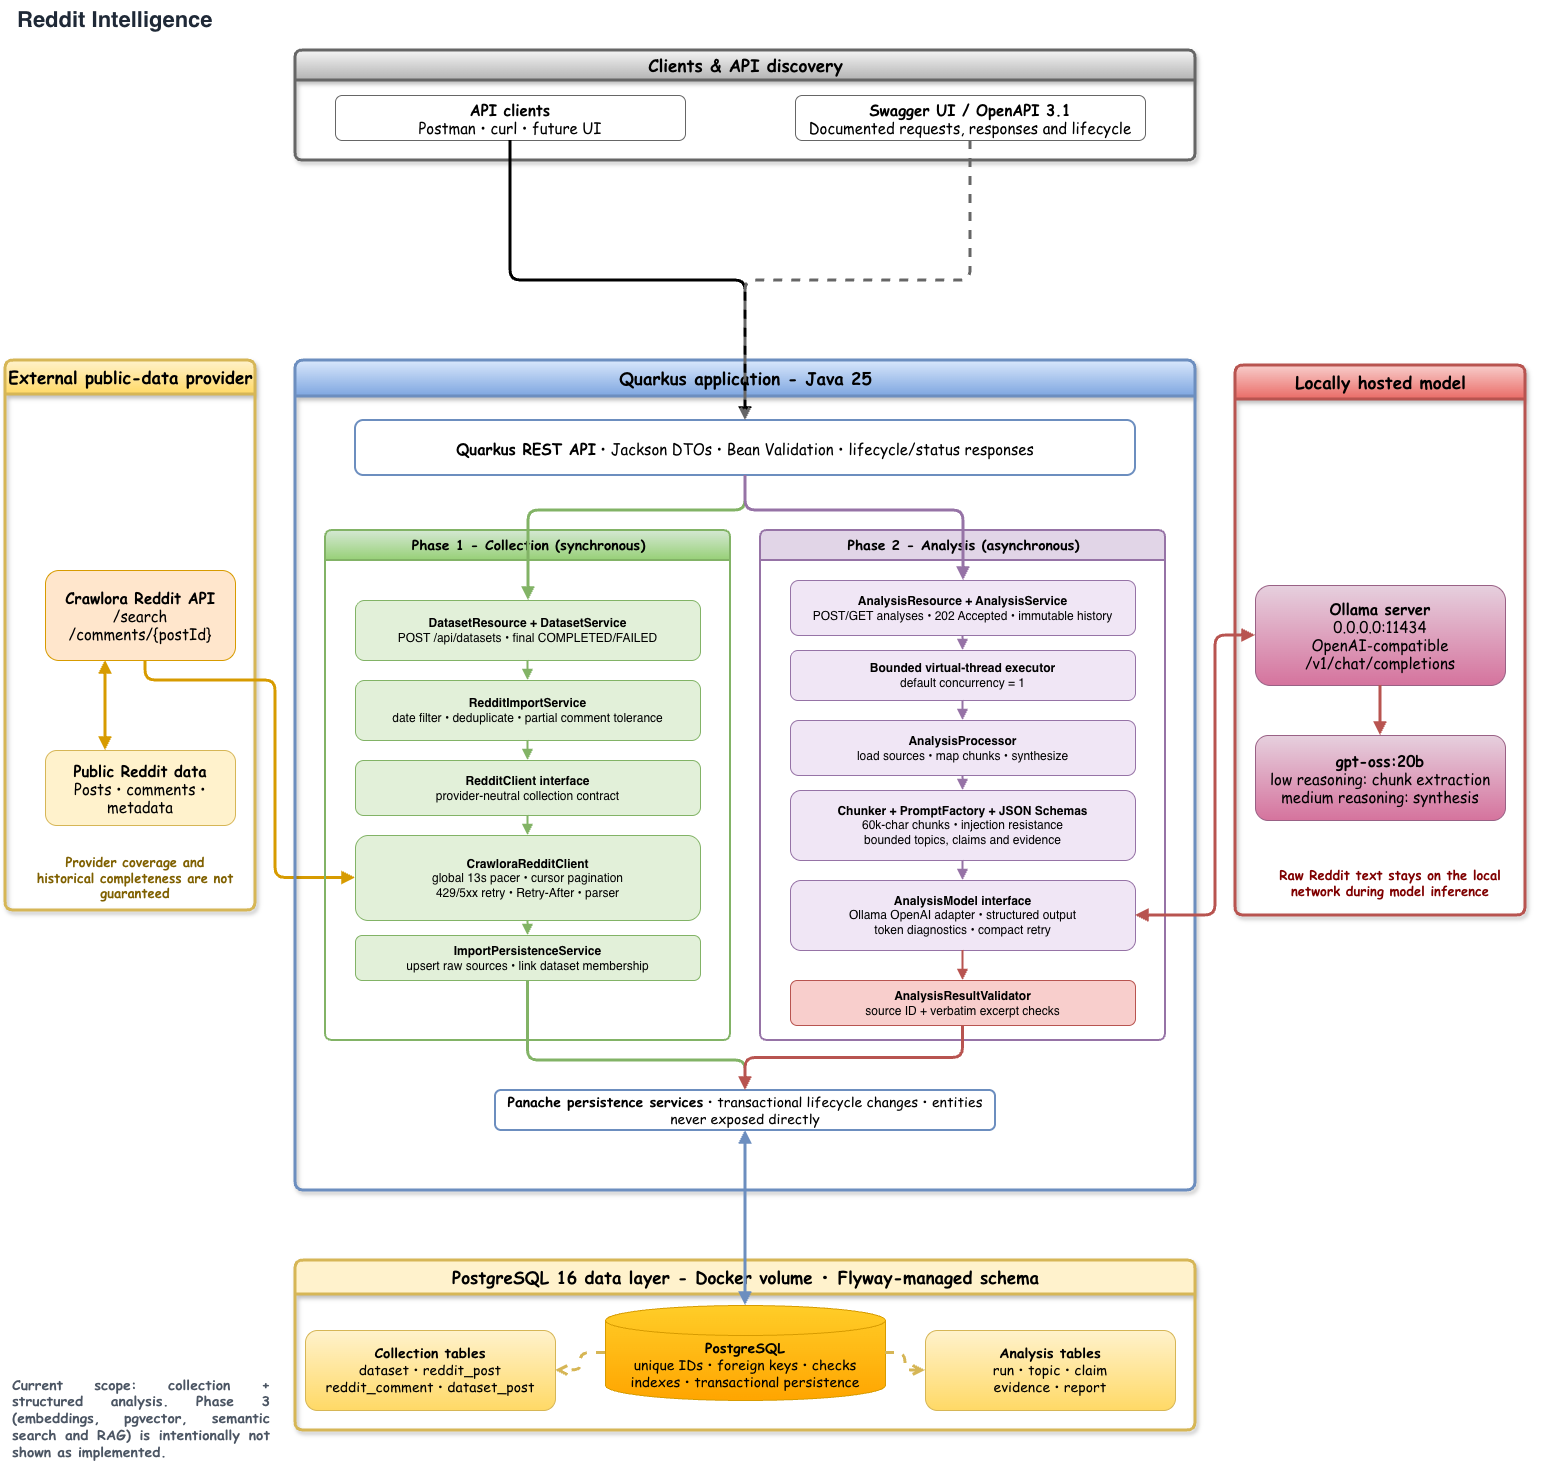

The diagram above was exported from draw.io. Its source (the exported page's mxGraphModel, read from the mxfile embedded in the PNG):
<mxGraphModel dx="1723" dy="1063" grid="1" gridSize="10" guides="1" tooltips="1" connect="1" arrows="1" fold="1" page="1" pageScale="1" pageWidth="1600" pageHeight="1050" math="0" shadow="0">
  <root>
    <mxCell id="0" />
    <mxCell id="1" parent="0" />
    <mxCell id="2" parent="1" style="text;html=1;align=left;verticalAlign=middle;whiteSpace=wrap;rounded=0;fontSize=22;fontColor=#1F2937;" value="&lt;b&gt;Reddit Intelligence&lt;/b&gt;" vertex="1">
      <mxGeometry height="40" width="1540" x="20" y="10" as="geometry" />
    </mxCell>
    <mxCell id="3" parent="1" style="swimlane;html=1;horizontal=1;startSize=30;rounded=1;arcSize=8;fillColor=#f5f5f5;strokeColor=#666666;fontStyle=1;fontSize=17;shadow=1;strokeWidth=3;gradientColor=#b3b3b3;" value="&lt;font face=&quot;Comic Sans MS&quot;&gt;Clients &amp;amp; API discovery&lt;/font&gt;" vertex="1">
      <mxGeometry height="110" width="900" x="300" y="60" as="geometry" />
    </mxCell>
    <mxCell id="10" parent="1" style="rounded=1;whiteSpace=wrap;html=1;fillColor=#FFFFFF;strokeColor=#666666;fontSize=15;fontFamily=Comic Sans MS;" value="&lt;b&gt;API clients&lt;/b&gt;&lt;br&gt;Postman • curl • future UI" vertex="1">
      <mxGeometry height="45" width="350" x="340" y="105" as="geometry" />
    </mxCell>
    <mxCell id="11" parent="1" style="rounded=1;whiteSpace=wrap;html=1;fillColor=#FFFFFF;strokeColor=#666666;fontSize=15;fontFamily=Comic Sans MS;" value="&lt;b&gt;Swagger UI / OpenAPI 3.1&lt;/b&gt;&lt;br&gt;Documented requests, responses and lifecycle" vertex="1">
      <mxGeometry height="45" width="350" x="800" y="105" as="geometry" />
    </mxCell>
    <mxCell id="4" parent="1" style="swimlane;html=1;horizontal=1;startSize=34;rounded=1;arcSize=8;fillColor=#fff2cc;strokeColor=#d6b656;fontStyle=1;fontSize=17;shadow=1;strokeWidth=3;gradientColor=#ffd966;" value="&lt;font face=&quot;Comic Sans MS&quot;&gt;External public-data provider&lt;/font&gt;" vertex="1">
      <mxGeometry height="550" width="250" x="10" y="370" as="geometry" />
    </mxCell>
    <mxCell id="e13" edge="1" parent="4" source="34" style="edgeStyle=orthogonalEdgeStyle;rounded=1;orthogonalLoop=1;jettySize=auto;html=1;strokeColor=#D79B00;strokeWidth=3;startArrow=block;startFill=1;endArrow=block;endFill=1;fontSize=11;exitX=0;exitY=0.5;exitDx=0;exitDy=0;">
      <mxGeometry relative="1" as="geometry">
        <Array as="points">
          <mxPoint x="270" y="518" />
          <mxPoint x="270" y="320" />
          <mxPoint x="140" y="320" />
        </Array>
        <mxPoint x="355" y="517.5" as="sourcePoint" />
        <mxPoint x="140" y="250" as="targetPoint" />
      </mxGeometry>
    </mxCell>
    <mxCell id="63" parent="4" style="text;html=1;align=center;verticalAlign=middle;whiteSpace=wrap;fontSize=11;fontColor=#7F6000;" value="&lt;font style=&quot;font-size: 13px;&quot; face=&quot;Comic Sans MS&quot;&gt;&lt;b style=&quot;&quot;&gt;Provider coverage and historical completeness are not guaranteed&lt;/b&gt;&lt;/font&gt;" vertex="1">
      <mxGeometry height="50" width="200" x="30" y="492.5" as="geometry" />
    </mxCell>
    <mxCell id="61" parent="1" style="rounded=1;whiteSpace=wrap;html=1;fillColor=#FFE6CC;strokeColor=#D79B00;fontSize=15;fontFamily=Comic Sans MS;" value="&lt;b&gt;Crawlora Reddit API&lt;/b&gt;&lt;br&gt;/search&lt;br&gt;/comments/{postId}" vertex="1">
      <mxGeometry height="90" width="190" x="50" y="580" as="geometry" />
    </mxCell>
    <mxCell id="62" parent="1" style="rounded=1;whiteSpace=wrap;html=1;fillColor=#FFF2CC;strokeColor=#D6B656;fontSize=15;fontFamily=Comic Sans MS;" value="&lt;b&gt;Public Reddit data&lt;/b&gt;&lt;br&gt;Posts • comments • metadata" vertex="1">
      <mxGeometry height="75" width="190" x="50" y="760" as="geometry" />
    </mxCell>
    <mxCell id="5" parent="1" style="swimlane;html=1;horizontal=1;startSize=36;rounded=1;arcSize=8;fillColor=#dae8fc;strokeColor=#6c8ebf;fontStyle=1;fontSize=17;strokeWidth=3;shadow=1;gradientColor=#7ea6e0;" value="&lt;font face=&quot;Comic Sans MS&quot;&gt;Quarkus application - Java 25&lt;/font&gt;" vertex="1">
      <mxGeometry height="830" width="900" x="300" y="370" as="geometry" />
    </mxCell>
    <mxCell id="6" parent="5" style="swimlane;html=1;horizontal=1;startSize=30;rounded=1;arcSize=8;fillColor=#d5e8d4;strokeColor=#82b366;fontStyle=1;fontSize=14;strokeWidth=2;gradientColor=#97d077;fontFamily=Comic Sans MS;" value="Phase 1 - Collection (synchronous)" vertex="1">
      <mxGeometry height="510" width="405" x="30" y="170" as="geometry" />
    </mxCell>
    <mxCell id="31" parent="5" style="rounded=1;whiteSpace=wrap;html=1;fillColor=#E2F0D9;strokeColor=#82B366;fontSize=12;" value="&lt;b&gt;DatasetResource + DatasetService&lt;/b&gt;&lt;br&gt;POST /api/datasets • final COMPLETED/FAILED" vertex="1">
      <mxGeometry height="60" width="345" x="60" y="240" as="geometry" />
    </mxCell>
    <mxCell id="32" parent="5" style="rounded=1;whiteSpace=wrap;html=1;fillColor=#E2F0D9;strokeColor=#82B366;fontSize=12;" value="&lt;b&gt;RedditImportService&lt;/b&gt;&lt;br&gt;date filter • deduplicate • partial comment tolerance" vertex="1">
      <mxGeometry height="60" width="345" x="60" y="320" as="geometry" />
    </mxCell>
    <mxCell id="33" parent="5" style="rounded=1;whiteSpace=wrap;html=1;fillColor=#E2F0D9;strokeColor=#82B366;fontSize=12;" value="&lt;b&gt;RedditClient interface&lt;/b&gt;&lt;br&gt;provider-neutral collection contract" vertex="1">
      <mxGeometry height="55" width="345" x="60" y="400" as="geometry" />
    </mxCell>
    <mxCell id="34" parent="5" style="rounded=1;whiteSpace=wrap;html=1;fillColor=#E2F0D9;strokeColor=#82B366;fontSize=12;" value="&lt;b&gt;CrawloraRedditClient&lt;/b&gt;&lt;br&gt;global 13s pacer • cursor pagination&lt;br&gt;429/5xx retry • Retry-After • parser" vertex="1">
      <mxGeometry height="85" width="345" x="60" y="475" as="geometry" />
    </mxCell>
    <mxCell id="35" parent="5" style="rounded=1;whiteSpace=wrap;html=1;fillColor=#E2F0D9;strokeColor=#82B366;fontSize=12;" value="&lt;b&gt;ImportPersistenceService&lt;/b&gt;&lt;br&gt;upsert raw sources • link dataset membership" vertex="1">
      <mxGeometry height="45" width="345" x="60" y="575" as="geometry" />
    </mxCell>
    <mxCell id="7" parent="5" style="swimlane;html=1;horizontal=1;startSize=30;rounded=1;arcSize=8;fillColor=#E1D5E7;strokeColor=#9673A6;fontStyle=1;fontSize=14;strokeWidth=2;fontFamily=Comic Sans MS;" value="Phase 2 - Analysis (asynchronous)" vertex="1">
      <mxGeometry height="510" width="405" x="465" y="170" as="geometry" />
    </mxCell>
    <mxCell id="41" parent="7" style="rounded=1;whiteSpace=wrap;html=1;fillColor=#F0E6F5;strokeColor=#9673A6;fontSize=12;" value="&lt;b&gt;AnalysisResource + AnalysisService&lt;/b&gt;&lt;br&gt;POST/GET analyses • 202 Accepted • immutable history" vertex="1">
      <mxGeometry height="55" width="345" x="30" y="50" as="geometry" />
    </mxCell>
    <mxCell id="42" parent="7" style="rounded=1;whiteSpace=wrap;html=1;fillColor=#F0E6F5;strokeColor=#9673A6;fontSize=12;" value="&lt;b&gt;Bounded virtual-thread executor&lt;/b&gt;&lt;br&gt;default concurrency = 1" vertex="1">
      <mxGeometry height="50" width="345" x="30" y="120" as="geometry" />
    </mxCell>
    <mxCell id="e20" edge="1" parent="7" source="41" style="edgeStyle=orthogonalEdgeStyle;rounded=1;html=1;strokeColor=#9673A6;strokeWidth=2;endArrow=block;endFill=1;" target="42">
      <mxGeometry relative="1" as="geometry" />
    </mxCell>
    <mxCell id="43" parent="7" style="rounded=1;whiteSpace=wrap;html=1;fillColor=#F0E6F5;strokeColor=#9673A6;fontSize=12;" value="&lt;b&gt;AnalysisProcessor&lt;/b&gt;&lt;br&gt;load sources • map chunks • synthesize" vertex="1">
      <mxGeometry height="55" width="345" x="30" y="190" as="geometry" />
    </mxCell>
    <mxCell id="e21" edge="1" parent="7" source="42" style="edgeStyle=orthogonalEdgeStyle;rounded=1;html=1;strokeColor=#9673A6;strokeWidth=2;endArrow=block;endFill=1;" target="43">
      <mxGeometry relative="1" as="geometry" />
    </mxCell>
    <mxCell id="44" parent="7" style="rounded=1;whiteSpace=wrap;html=1;fillColor=#F0E6F5;strokeColor=#9673A6;fontSize=12;" value="&lt;b&gt;Chunker + PromptFactory + JSON Schemas&lt;/b&gt;&lt;br&gt;60k-char chunks • injection resistance&lt;br&gt;bounded topics, claims and evidence" vertex="1">
      <mxGeometry height="70" width="345" x="30" y="260" as="geometry" />
    </mxCell>
    <mxCell id="e22" edge="1" parent="7" source="43" style="edgeStyle=orthogonalEdgeStyle;rounded=1;html=1;strokeColor=#9673A6;strokeWidth=2;endArrow=block;endFill=1;fontSize=11;" target="44">
      <mxGeometry relative="1" as="geometry" />
    </mxCell>
    <mxCell id="45" parent="7" style="rounded=1;whiteSpace=wrap;html=1;fillColor=#F0E6F5;strokeColor=#9673A6;fontSize=12;" value="&lt;b&gt;AnalysisModel interface&lt;/b&gt;&lt;br&gt;Ollama OpenAI adapter • structured output&lt;br&gt;token diagnostics • compact retry" vertex="1">
      <mxGeometry height="70" width="345" x="30" y="350" as="geometry" />
    </mxCell>
    <mxCell id="e23" edge="1" parent="7" source="44" style="edgeStyle=orthogonalEdgeStyle;rounded=1;html=1;strokeColor=#9673A6;strokeWidth=2;endArrow=block;endFill=1;fontSize=11;" target="45">
      <mxGeometry relative="1" as="geometry" />
    </mxCell>
    <mxCell id="46" parent="7" style="rounded=1;whiteSpace=wrap;html=1;fillColor=#F8CECC;strokeColor=#B85450;fontSize=12;" value="&lt;b&gt;AnalysisResultValidator&lt;/b&gt;&lt;br&gt;source ID + verbatim excerpt checks" vertex="1">
      <mxGeometry height="45" width="345" x="30" y="450" as="geometry" />
    </mxCell>
    <mxCell id="e26" edge="1" parent="7" source="45" style="edgeStyle=orthogonalEdgeStyle;rounded=1;html=1;strokeColor=#B85450;strokeWidth=2;endArrow=block;endFill=1;fontSize=11;" target="46">
      <mxGeometry relative="1" as="geometry" />
    </mxCell>
    <mxCell id="50" parent="5" style="rounded=1;whiteSpace=wrap;html=1;fillColor=#FFFFFF;strokeColor=#6C8EBF;strokeWidth=2;fontSize=12;fontFamily=Comic Sans MS;" value="&lt;font style=&quot;font-size: 14px;&quot;&gt;&lt;b style=&quot;&quot;&gt;Panache persistence services&lt;/b&gt; • transactional lifecycle changes • entities never exposed directly&lt;/font&gt;" vertex="1">
      <mxGeometry height="40" width="500" x="200" y="730" as="geometry" />
    </mxCell>
    <mxCell id="e10" edge="1" parent="5" source="31" style="edgeStyle=orthogonalEdgeStyle;rounded=1;html=1;strokeColor=#82B366;strokeWidth=2;endArrow=block;endFill=1;" target="32">
      <mxGeometry relative="1" as="geometry" />
    </mxCell>
    <mxCell id="e11" edge="1" parent="5" source="32" style="edgeStyle=orthogonalEdgeStyle;rounded=1;html=1;strokeColor=#82B366;strokeWidth=2;endArrow=block;endFill=1;" target="33">
      <mxGeometry relative="1" as="geometry" />
    </mxCell>
    <mxCell id="e12" edge="1" parent="5" source="33" style="edgeStyle=orthogonalEdgeStyle;rounded=1;html=1;strokeColor=#82B366;strokeWidth=2;endArrow=block;endFill=1;" target="34">
      <mxGeometry relative="1" as="geometry" />
    </mxCell>
    <mxCell id="e15" edge="1" parent="5" source="34" style="edgeStyle=orthogonalEdgeStyle;rounded=1;html=1;strokeColor=#82B366;strokeWidth=2;endArrow=block;endFill=1;fontSize=11;" target="35">
      <mxGeometry relative="1" as="geometry" />
    </mxCell>
    <mxCell id="e16" edge="1" parent="5" source="35" style="edgeStyle=orthogonalEdgeStyle;rounded=1;html=1;strokeColor=#82B366;strokeWidth=3;endArrow=block;endFill=1;" target="50">
      <mxGeometry relative="1" as="geometry">
        <Array as="points">
          <mxPoint x="233" y="700" />
          <mxPoint x="450" y="700" />
        </Array>
      </mxGeometry>
    </mxCell>
    <mxCell id="e27" edge="1" parent="5" source="46" style="edgeStyle=orthogonalEdgeStyle;rounded=1;html=1;strokeColor=#B85450;strokeWidth=3;endArrow=block;endFill=1;fontSize=11;" target="50">
      <mxGeometry relative="1" as="geometry" />
    </mxCell>
    <mxCell id="20" parent="5" style="rounded=1;whiteSpace=wrap;html=1;fillColor=#FFFFFF;strokeColor=#6C8EBF;strokeWidth=2;fontSize=15;fontFamily=Comic Sans MS;" value="&lt;b&gt;Quarkus REST API&lt;/b&gt; • Jackson DTOs • Bean Validation • lifecycle/status responses" vertex="1">
      <mxGeometry height="55" width="780" x="60" y="60" as="geometry" />
    </mxCell>
    <mxCell id="e3" edge="1" parent="5" source="20" style="edgeStyle=orthogonalEdgeStyle;rounded=1;orthogonalLoop=1;jettySize=auto;html=1;strokeColor=#82B366;strokeWidth=3;endArrow=block;endFill=1;fontSize=11;" target="31">
      <mxGeometry relative="1" as="geometry">
        <Array as="points">
          <mxPoint x="450" y="150" />
          <mxPoint x="233" y="150" />
        </Array>
      </mxGeometry>
    </mxCell>
    <mxCell id="e4" edge="1" parent="5" source="20" style="edgeStyle=orthogonalEdgeStyle;rounded=1;orthogonalLoop=1;jettySize=auto;html=1;strokeColor=#9673A6;strokeWidth=3;endArrow=block;endFill=1;fontSize=11;" target="41">
      <mxGeometry relative="1" as="geometry">
        <Array as="points">
          <mxPoint x="450" y="150" />
          <mxPoint x="668" y="150" />
        </Array>
      </mxGeometry>
    </mxCell>
    <mxCell id="8" parent="1" style="swimlane;html=1;horizontal=1;startSize=34;rounded=1;arcSize=8;fillColor=#f8cecc;strokeColor=#b85450;fontStyle=1;fontSize=17;strokeWidth=3;shadow=1;gradientColor=#ea6b66;" value="&lt;font face=&quot;Comic Sans MS&quot;&gt;Locally hosted model&lt;/font&gt;" vertex="1">
      <mxGeometry height="550" width="290" x="1240" y="375" as="geometry" />
    </mxCell>
    <mxCell id="71" parent="1" style="rounded=1;whiteSpace=wrap;html=1;fillColor=#e6d0de;strokeColor=#996185;fontSize=15;fontFamily=Comic Sans MS;gradientColor=#d5739d;" value="&lt;b&gt;Ollama server&lt;/b&gt;&lt;br&gt;0.0.0.0:11434&lt;br&gt;OpenAI-compatible /v1/chat/completions" vertex="1">
      <mxGeometry height="100" width="250" x="1260" y="595" as="geometry" />
    </mxCell>
    <mxCell id="72" parent="1" style="rounded=1;whiteSpace=wrap;html=1;fillColor=#e6d0de;strokeColor=#996185;fontSize=15;fontFamily=Comic Sans MS;gradientColor=#d5739d;" value="&lt;b&gt;gpt-oss:20b&lt;/b&gt;&lt;br&gt;low reasoning: chunk extraction&lt;br&gt;medium reasoning: synthesis" vertex="1">
      <mxGeometry height="85" width="250" x="1260" y="745" as="geometry" />
    </mxCell>
    <mxCell id="73" parent="1" style="text;html=1;align=center;verticalAlign=middle;whiteSpace=wrap;fontSize=11;fontColor=#7F0000;" value="&lt;font style=&quot;font-size: 13px;&quot; face=&quot;Comic Sans MS&quot;&gt;&lt;b&gt;Raw Reddit text stays on the local network during model inference&lt;/b&gt;&lt;/font&gt;" vertex="1">
      <mxGeometry height="45" width="270" x="1260" y="870" as="geometry" />
    </mxCell>
    <mxCell id="9" parent="1" style="swimlane;html=1;horizontal=1;startSize=34;rounded=1;arcSize=8;fillColor=#FFF2CC;strokeColor=#D6B656;fontStyle=1;fontSize=14;strokeWidth=3;shadow=1;" value="&lt;font style=&quot;font-size: 17px;&quot; face=&quot;Comic Sans MS&quot;&gt;PostgreSQL 16 data layer - Docker volume • Flyway-managed schema&lt;/font&gt;" vertex="1">
      <mxGeometry height="170" width="900" x="300" y="1270" as="geometry" />
    </mxCell>
    <mxCell id="81" parent="9" style="rounded=1;whiteSpace=wrap;html=1;fillColor=#fff2cc;strokeColor=#d6b656;fontSize=14;fontFamily=Comic Sans MS;gradientColor=#ffd966;" value="&lt;b&gt;Collection tables&lt;/b&gt;&lt;br&gt;dataset • reddit_post&lt;br&gt;reddit_comment • dataset_post" vertex="1">
      <mxGeometry height="80" width="250" x="10" y="70" as="geometry" />
    </mxCell>
    <mxCell id="83" parent="9" style="rounded=1;whiteSpace=wrap;html=1;fillColor=#fff2cc;strokeColor=#d6b656;fontSize=14;fontFamily=Comic Sans MS;gradientColor=#ffd966;" value="&lt;b&gt;Analysis tables&lt;/b&gt;&lt;br&gt;run • topic • claim&lt;br&gt;evidence • report" vertex="1">
      <mxGeometry height="80" width="250" x="630" y="70" as="geometry" />
    </mxCell>
    <mxCell id="82" parent="1" style="shape=cylinder3;whiteSpace=wrap;html=1;boundedLbl=1;backgroundOutline=1;size=15;fillColor=#ffcd28;strokeColor=#d79b00;fontSize=14;fontFamily=Comic Sans MS;gradientColor=#ffa500;" value="&lt;b&gt;PostgreSQL&lt;/b&gt;&lt;br&gt;unique IDs • foreign keys • checks&lt;br&gt;indexes • transactional persistence" vertex="1">
      <mxGeometry height="95" width="280" x="610" y="1315" as="geometry" />
    </mxCell>
    <mxCell id="90" parent="1" style="text;html=1;align=left;verticalAlign=middle;whiteSpace=wrap;fontSize=11;fontColor=#4B5563;" value="&lt;div style=&quot;text-align: justify;&quot;&gt;&lt;b style=&quot;font-size: 14px; font-family: &amp;quot;Comic Sans MS&amp;quot;; background-color: transparent; color: light-dark(rgb(75, 85, 99), rgb(157, 166, 178));&quot;&gt;Current scope: collection + structured analysis. Phase 3 (embeddings, pgvector, semantic search and RAG) is intentionally not shown as implemented.&lt;/b&gt;&lt;/div&gt;" vertex="1">
      <mxGeometry height="35" width="260" x="15" y="1410" as="geometry" />
    </mxCell>
    <mxCell id="e1" edge="1" parent="1" source="10" style="edgeStyle=orthogonalEdgeStyle;rounded=1;orthogonalLoop=1;jettySize=auto;html=1;strokeWidth=3;endArrow=block;endFill=1;fontSize=11;" target="20">
      <mxGeometry relative="1" as="geometry" />
    </mxCell>
    <mxCell id="e2" edge="1" parent="1" source="11" style="edgeStyle=orthogonalEdgeStyle;rounded=1;orthogonalLoop=1;jettySize=auto;html=1;dashed=1;strokeColor=#666666;endArrow=open;endFill=0;fontSize=11;strokeWidth=3;" target="20">
      <mxGeometry relative="1" as="geometry" />
    </mxCell>
    <mxCell id="e14" edge="1" parent="1" source="61" style="edgeStyle=orthogonalEdgeStyle;rounded=1;html=1;strokeColor=#D79B00;strokeWidth=3;startArrow=block;startFill=1;endArrow=block;endFill=1;fontSize=11;" target="62">
      <mxGeometry relative="1" as="geometry">
        <Array as="points">
          <mxPoint x="110" y="720" />
          <mxPoint x="110" y="720" />
        </Array>
      </mxGeometry>
    </mxCell>
    <mxCell id="e24" edge="1" parent="1" source="45" style="edgeStyle=orthogonalEdgeStyle;rounded=1;orthogonalLoop=1;jettySize=auto;html=1;strokeColor=#B85450;strokeWidth=3;startArrow=block;startFill=1;endArrow=block;endFill=1;fontSize=11;exitX=1;exitY=0.5;entryX=0;entryY=0.5;" target="71">
      <mxGeometry relative="1" as="geometry">
        <Array as="points">
          <mxPoint x="1220" y="925" />
          <mxPoint x="1220" y="645" />
        </Array>
      </mxGeometry>
    </mxCell>
    <mxCell id="e25" edge="1" parent="1" source="71" style="edgeStyle=orthogonalEdgeStyle;rounded=1;html=1;strokeColor=#B85450;strokeWidth=3;endArrow=block;endFill=1;" target="72">
      <mxGeometry relative="1" as="geometry" />
    </mxCell>
    <mxCell id="e30" edge="1" parent="1" source="50" style="edgeStyle=orthogonalEdgeStyle;rounded=1;html=1;strokeColor=#6C8EBF;strokeWidth=3;startArrow=block;startFill=1;endArrow=block;endFill=1;fontSize=11;" target="82">
      <mxGeometry relative="1" as="geometry" />
    </mxCell>
    <mxCell id="e31" edge="1" parent="1" source="82" style="edgeStyle=orthogonalEdgeStyle;rounded=1;html=1;dashed=1;strokeColor=#D6B656;endArrow=open;endFill=0;fontSize=10;strokeWidth=3;" target="81">
      <mxGeometry relative="1" as="geometry" />
    </mxCell>
    <mxCell id="e32" edge="1" parent="1" source="82" style="edgeStyle=orthogonalEdgeStyle;rounded=1;html=1;dashed=1;strokeColor=#D6B656;endArrow=open;endFill=0;fontSize=13;strokeWidth=3;" target="83">
      <mxGeometry relative="1" as="geometry" />
    </mxCell>
  </root>
</mxGraphModel>